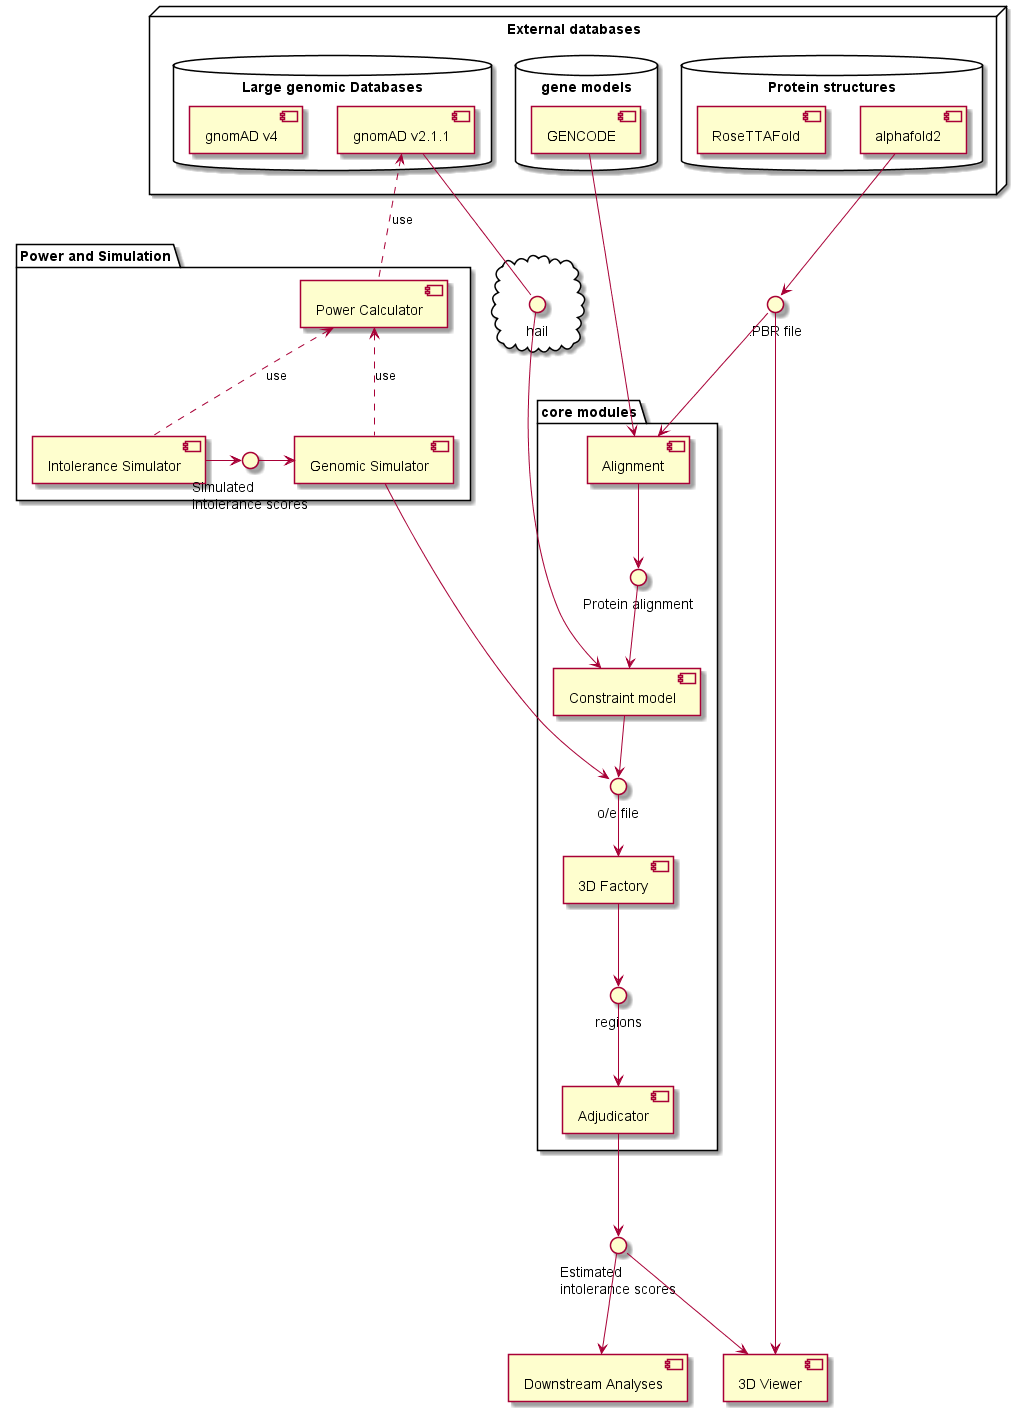

The diagram above was rendered by PlantUML. Its source (embedded in the PNG):
@startuml softarchitect

node "External databases" {
    database "Large genomic Databases" {
        [gnomAD v2.1.1] as gnomad2
        [gnomAD v4]
    }

    database "gene models" {
        [GENCODE] as gencode
    }
    database "Protein structures" {
        [alphafold2] as Caf
        [RoseTTAFold]
    }

}


package "core modules" {
    [Alignment] as CAlign
    [Constraint model] as Coemod
    [3D Factory] as Cgenerator
    [Adjudicator] as Cadju
    () "Protein alignment" as Ialign
    () "o/e file" as Ioefile
    () "regions" as Iregions
}

package "Power and Simulation" {
    [Intolerance Simulator] as Cintsim
    [Genomic Simulator] as Coesim
    [Power Calculator] as Cpower
    () "Simulated\nintolerance scores" as Isimintol
    Cintsim -> Isimintol
Isimintol -> Coesim
}

cloud  {
    () "hail" as Ihail
}

gnomad2 -- Ihail
Ihail --> Coemod

() ".PBR file" as Ipbr
Caf --> Ipbr
Ipbr --> CAlign

gencode --> CAlign


CAlign --> Ialign
Ialign --> Coemod
'gnomad2 -- Coemod


Coemod --> Ioefile
Ioefile --> Cgenerator

Cgenerator --> Iregions
Iregions --> Cadju

() "Estimated\nintolerance scores" as Imetric
[3D Viewer] as Cview
[Downstream Analyses] as Cscience

Cadju --> Imetric
Imetric --> Cview
Ipbr --> Cview
Imetric --> Cscience

Coesim -> Ioefile
Coesim .u.> Cpower : use
gnomad2 <..  Cpower : use
Cintsim .u.> Cpower :use



@enduml